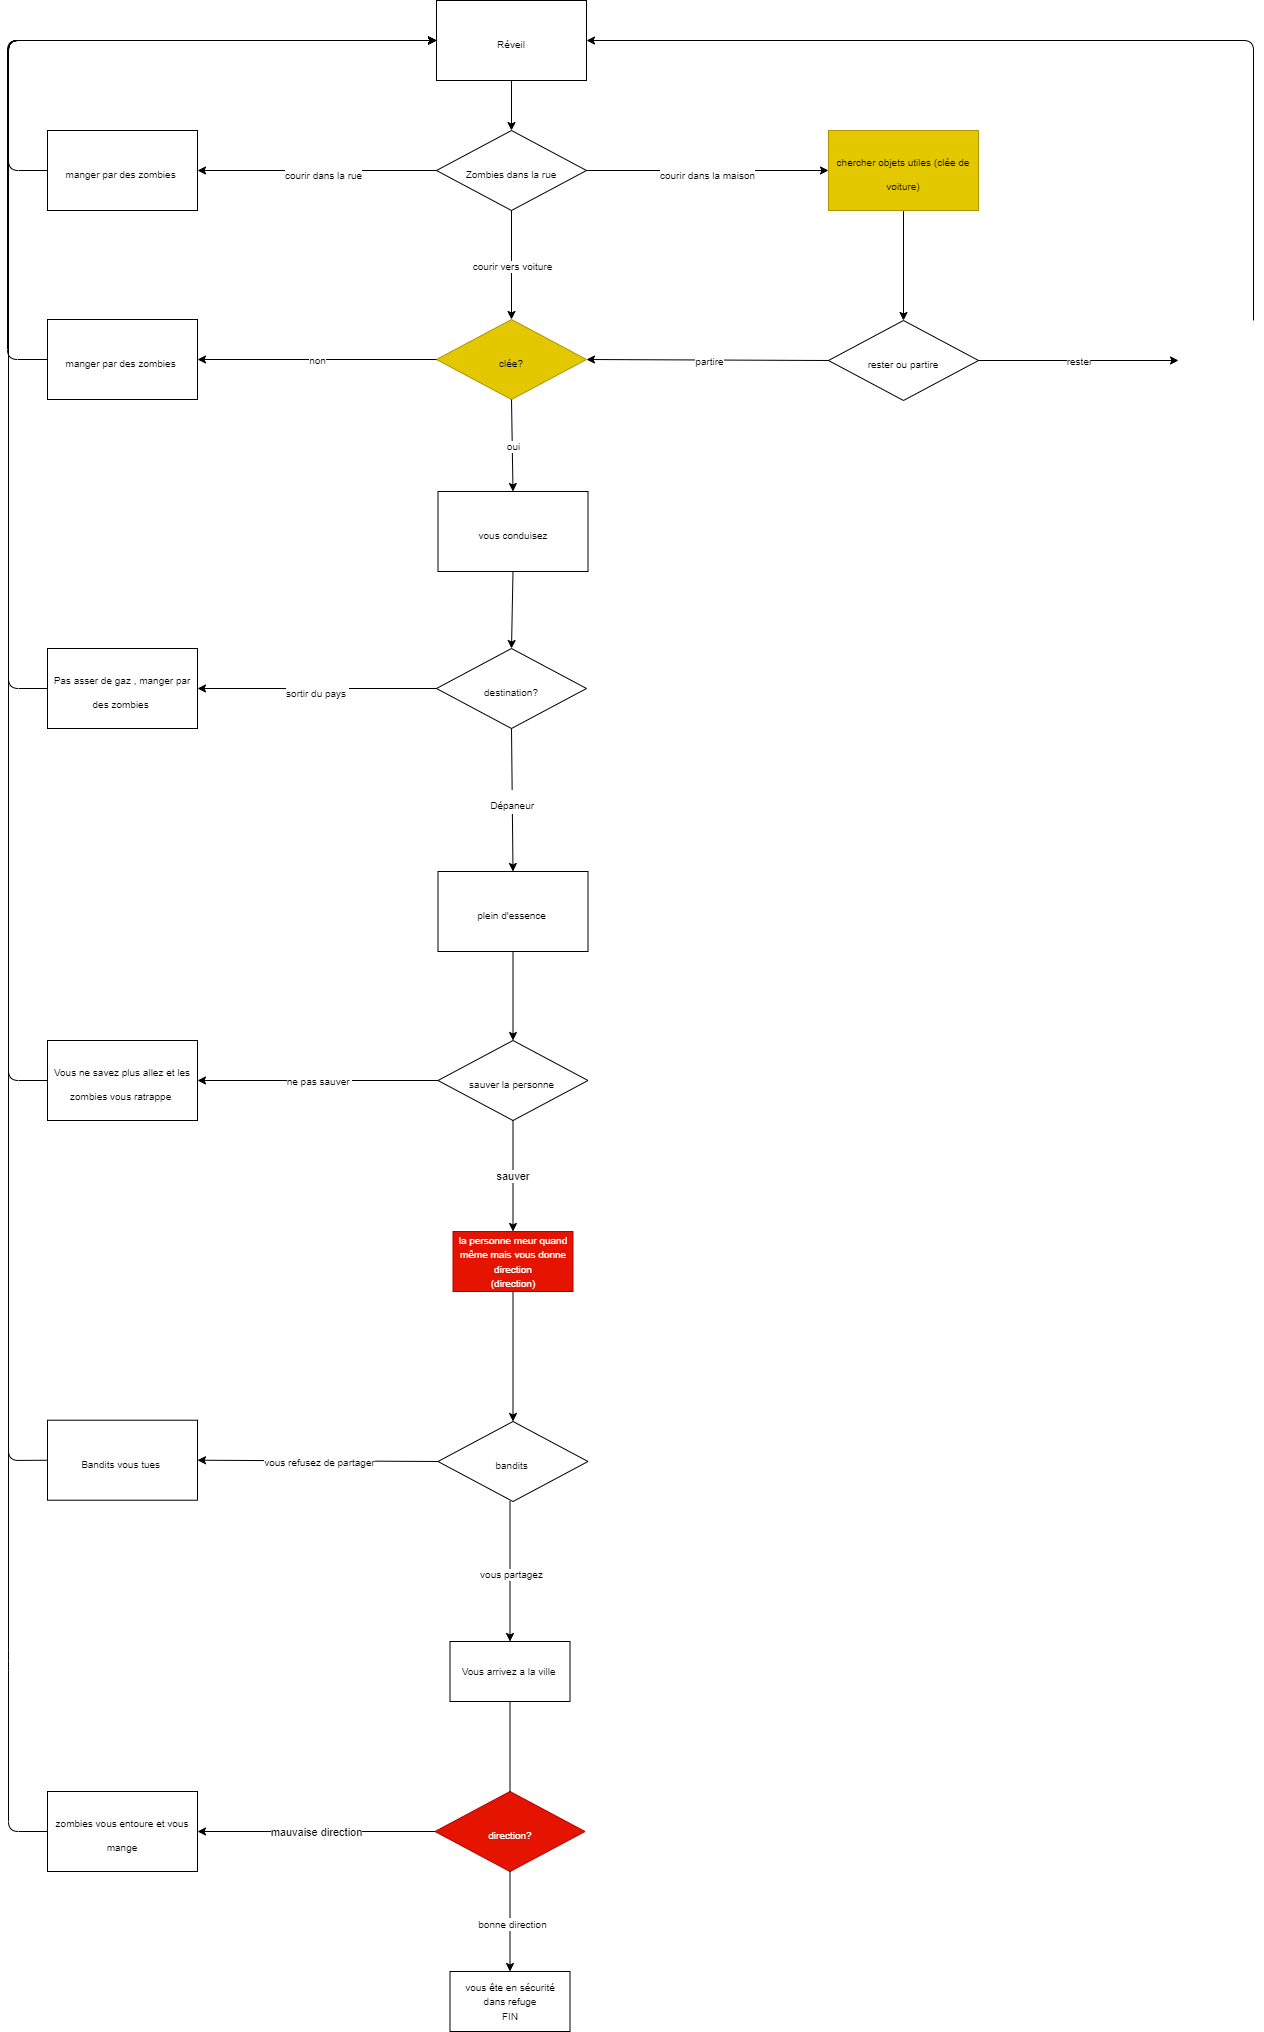

The diagram above was exported from draw.io. Its source (the exported page's mxGraphModel, read from the mxfile embedded in the PNG):
<mxGraphModel dx="4890" dy="2269" grid="1" gridSize="10" guides="1" tooltips="1" connect="1" arrows="1" fold="1" page="1" pageScale="1" pageWidth="827" pageHeight="1169" math="0" shadow="0">
  <root>
    <mxCell id="0" />
    <mxCell id="1" parent="0" />
    <mxCell id="2" style="edgeStyle=none;html=1;entryX=0.5;entryY=0;entryDx=0;entryDy=0;fontSize=20;" parent="1" source="3" target="4" edge="1">
      <mxGeometry relative="1" as="geometry" />
    </mxCell>
    <mxCell id="3" value="&lt;font style=&quot;font-size: 10px&quot;&gt;Réveil&lt;/font&gt;" style="rounded=0;whiteSpace=wrap;html=1;fontSize=20;" parent="1" vertex="1">
      <mxGeometry x="348" y="300" width="150" height="80" as="geometry" />
    </mxCell>
    <mxCell id="4" value="&lt;font style=&quot;font-size: 10px&quot;&gt;Zombies dans la rue&lt;/font&gt;" style="rhombus;whiteSpace=wrap;html=1;fontSize=20;" parent="1" vertex="1">
      <mxGeometry x="348" y="430" width="150" height="80" as="geometry" />
    </mxCell>
    <mxCell id="5" style="edgeStyle=none;html=1;exitX=0.5;exitY=1;exitDx=0;exitDy=0;entryX=0.5;entryY=0;entryDx=0;entryDy=0;fontSize=20;" parent="1" source="6" target="15" edge="1">
      <mxGeometry relative="1" as="geometry" />
    </mxCell>
    <mxCell id="6" value="&lt;font style=&quot;font-size: 10px&quot;&gt;vous conduisez&lt;/font&gt;" style="rounded=0;whiteSpace=wrap;html=1;fontSize=20;" parent="1" vertex="1">
      <mxGeometry x="349.5" y="791" width="150" height="80" as="geometry" />
    </mxCell>
    <mxCell id="7" style="edgeStyle=none;html=1;exitX=0;exitY=0.5;exitDx=0;exitDy=0;fontSize=20;entryX=0;entryY=0.5;entryDx=0;entryDy=0;" parent="1" source="8" target="3" edge="1">
      <mxGeometry relative="1" as="geometry">
        <mxPoint x="-90" y="470.0526315789475" as="targetPoint" />
        <Array as="points">
          <mxPoint x="-80" y="470" />
          <mxPoint x="-80" y="340" />
        </Array>
      </mxGeometry>
    </mxCell>
    <mxCell id="8" value="&lt;font style=&quot;font-size: 10px&quot;&gt;manger par des zombies&amp;nbsp;&lt;/font&gt;" style="rounded=0;whiteSpace=wrap;html=1;fontSize=20;" parent="1" vertex="1">
      <mxGeometry x="-41" y="430" width="150" height="80" as="geometry" />
    </mxCell>
    <mxCell id="9" value="" style="endArrow=classic;html=1;fontSize=20;entryX=1;entryY=0.5;entryDx=0;entryDy=0;exitX=0;exitY=0.5;exitDx=0;exitDy=0;" parent="1" source="4" target="8" edge="1">
      <mxGeometry relative="1" as="geometry">
        <mxPoint x="220" y="480" as="sourcePoint" />
        <mxPoint x="320" y="480" as="targetPoint" />
      </mxGeometry>
    </mxCell>
    <mxCell id="10" value="&lt;font style=&quot;font-size: 10px&quot;&gt;courir dans la rue&lt;/font&gt;" style="edgeLabel;resizable=0;html=1;align=center;verticalAlign=middle;fontSize=20;" parent="9" connectable="0" vertex="1">
      <mxGeometry relative="1" as="geometry">
        <mxPoint x="6" as="offset" />
      </mxGeometry>
    </mxCell>
    <mxCell id="11" style="edgeStyle=none;html=1;exitX=0.5;exitY=1;exitDx=0;exitDy=0;entryX=0.5;entryY=0;entryDx=0;entryDy=0;fontSize=20;" parent="1" source="12" target="24" edge="1">
      <mxGeometry relative="1" as="geometry" />
    </mxCell>
    <mxCell id="12" value="&lt;font style=&quot;font-size: 10px&quot;&gt;chercher objets utiles (clée de voiture)&lt;/font&gt;" style="rounded=0;whiteSpace=wrap;html=1;fontSize=20;fillColor=#e3c800;fontColor=#000000;strokeColor=#B09500;" parent="1" vertex="1">
      <mxGeometry x="740" y="430" width="150" height="80" as="geometry" />
    </mxCell>
    <mxCell id="13" value="" style="endArrow=classic;html=1;fontSize=20;entryX=0;entryY=0.5;entryDx=0;entryDy=0;exitX=1;exitY=0.5;exitDx=0;exitDy=0;" parent="1" source="4" target="12" edge="1">
      <mxGeometry relative="1" as="geometry">
        <mxPoint x="530" y="480" as="sourcePoint" />
        <mxPoint x="630" y="480" as="targetPoint" />
      </mxGeometry>
    </mxCell>
    <mxCell id="14" value="&lt;font style=&quot;font-size: 10px&quot;&gt;courir dans la maison&lt;/font&gt;" style="edgeLabel;resizable=0;html=1;align=center;verticalAlign=middle;fontSize=20;" parent="13" connectable="0" vertex="1">
      <mxGeometry relative="1" as="geometry" />
    </mxCell>
    <mxCell id="15" value="&lt;font style=&quot;font-size: 10px&quot;&gt;destination?&lt;/font&gt;" style="rhombus;whiteSpace=wrap;html=1;fontSize=20;" parent="1" vertex="1">
      <mxGeometry x="348" y="948" width="150" height="80" as="geometry" />
    </mxCell>
    <mxCell id="16" style="edgeStyle=none;html=1;exitX=0.5;exitY=1;exitDx=0;exitDy=0;entryX=0.5;entryY=0;entryDx=0;entryDy=0;" parent="1" source="17" target="25" edge="1">
      <mxGeometry relative="1" as="geometry" />
    </mxCell>
    <mxCell id="17" value="&lt;font style=&quot;font-size: 10px&quot;&gt;plein d'essence&amp;nbsp;&lt;/font&gt;" style="rounded=0;whiteSpace=wrap;html=1;fontSize=20;" parent="1" vertex="1">
      <mxGeometry x="349.5" y="1171" width="150" height="80" as="geometry" />
    </mxCell>
    <mxCell id="18" style="edgeStyle=none;html=1;exitX=0;exitY=0.5;exitDx=0;exitDy=0;entryX=0;entryY=0.5;entryDx=0;entryDy=0;fontSize=20;" parent="1" source="19" target="3" edge="1">
      <mxGeometry relative="1" as="geometry">
        <Array as="points">
          <mxPoint x="-80" y="988" />
          <mxPoint x="-80" y="810" />
          <mxPoint x="-80" y="340" />
        </Array>
      </mxGeometry>
    </mxCell>
    <mxCell id="19" value="&lt;font style=&quot;font-size: 10px&quot;&gt;Pas asser de gaz , manger par des zombies&amp;nbsp;&lt;/font&gt;" style="rounded=0;whiteSpace=wrap;html=1;fontSize=20;" parent="1" vertex="1">
      <mxGeometry x="-41" y="948" width="150" height="80" as="geometry" />
    </mxCell>
    <mxCell id="20" value="" style="endArrow=classic;html=1;fontSize=20;entryX=1;entryY=0.5;entryDx=0;entryDy=0;exitX=0;exitY=0.5;exitDx=0;exitDy=0;" parent="1" source="15" target="19" edge="1">
      <mxGeometry relative="1" as="geometry">
        <mxPoint x="150.5" y="1009.71" as="sourcePoint" />
        <mxPoint x="250.5" y="1009.71" as="targetPoint" />
      </mxGeometry>
    </mxCell>
    <mxCell id="21" value="&lt;font style=&quot;font-size: 10px&quot;&gt;sortir du pays&amp;nbsp;&lt;/font&gt;" style="edgeLabel;resizable=0;html=1;align=center;verticalAlign=middle;fontSize=20;" parent="20" connectable="0" vertex="1">
      <mxGeometry relative="1" as="geometry" />
    </mxCell>
    <mxCell id="22" value="" style="endArrow=classic;html=1;fontSize=20;exitX=0.5;exitY=1;exitDx=0;exitDy=0;entryX=0.5;entryY=0;entryDx=0;entryDy=0;" parent="1" source="15" target="17" edge="1">
      <mxGeometry relative="1" as="geometry">
        <mxPoint x="481.5" y="1101" as="sourcePoint" />
        <mxPoint x="581.5" y="1101" as="targetPoint" />
      </mxGeometry>
    </mxCell>
    <mxCell id="23" value="&lt;font style=&quot;font-size: 10px&quot;&gt;Dépaneur&amp;nbsp;&lt;/font&gt;" style="edgeLabel;resizable=0;html=1;align=center;verticalAlign=middle;fontSize=20;" parent="22" connectable="0" vertex="1">
      <mxGeometry relative="1" as="geometry" />
    </mxCell>
    <mxCell id="24" value="&lt;font style=&quot;font-size: 10px&quot;&gt;rester ou partire&lt;/font&gt;" style="rhombus;whiteSpace=wrap;html=1;fontSize=20;" parent="1" vertex="1">
      <mxGeometry x="740" y="620" width="150" height="80" as="geometry" />
    </mxCell>
    <mxCell id="25" value="&lt;font style=&quot;font-size: 10px&quot;&gt;sauver la personne&amp;nbsp;&lt;/font&gt;" style="rhombus;whiteSpace=wrap;html=1;fontSize=20;" parent="1" vertex="1">
      <mxGeometry x="349.5" y="1340" width="150" height="80" as="geometry" />
    </mxCell>
    <mxCell id="26" style="edgeStyle=none;html=1;exitX=0;exitY=0.5;exitDx=0;exitDy=0;entryX=0;entryY=0.5;entryDx=0;entryDy=0;" parent="1" source="27" target="3" edge="1">
      <mxGeometry relative="1" as="geometry">
        <Array as="points">
          <mxPoint x="-80" y="1380" />
          <mxPoint x="-80" y="1209" />
          <mxPoint x="-80" y="340" />
        </Array>
      </mxGeometry>
    </mxCell>
    <mxCell id="27" value="&lt;font style=&quot;font-size: 10px&quot;&gt;Vous ne savez plus allez et les zombies vous ratrappe&amp;nbsp;&lt;/font&gt;" style="rounded=0;whiteSpace=wrap;html=1;fontSize=20;" parent="1" vertex="1">
      <mxGeometry x="-41" y="1340" width="150" height="80" as="geometry" />
    </mxCell>
    <mxCell id="28" value="" style="endArrow=classic;html=1;entryX=1;entryY=0.5;entryDx=0;entryDy=0;exitX=0;exitY=0.5;exitDx=0;exitDy=0;" parent="1" source="25" target="27" edge="1">
      <mxGeometry relative="1" as="geometry">
        <mxPoint x="180.5" y="1389.71" as="sourcePoint" />
        <mxPoint x="280.5" y="1389.71" as="targetPoint" />
      </mxGeometry>
    </mxCell>
    <mxCell id="29" value="&lt;span style=&quot;font-size: 10px&quot;&gt;ne pas sauver&amp;nbsp;&lt;/span&gt;" style="edgeLabel;resizable=0;html=1;align=center;verticalAlign=middle;" parent="28" connectable="0" vertex="1">
      <mxGeometry relative="1" as="geometry" />
    </mxCell>
    <mxCell id="30" style="edgeStyle=none;html=1;exitX=0.5;exitY=1;exitDx=0;exitDy=0;entryX=0.5;entryY=0;entryDx=0;entryDy=0;" parent="1" source="31" target="35" edge="1">
      <mxGeometry relative="1" as="geometry" />
    </mxCell>
    <mxCell id="31" value="&lt;font style=&quot;font-size: 10px&quot;&gt;la personne meur quand même mais vous donne direction&lt;br&gt;(direction)&lt;/font&gt;" style="rounded=0;whiteSpace=wrap;html=1;fillColor=#e51400;fontColor=#ffffff;strokeColor=#B20000;" parent="1" vertex="1">
      <mxGeometry x="364.5" y="1531" width="120" height="60" as="geometry" />
    </mxCell>
    <mxCell id="32" style="edgeStyle=none;html=1;exitX=0.5;exitY=0;exitDx=0;exitDy=0;entryX=1;entryY=0.5;entryDx=0;entryDy=0;" parent="1" target="3" edge="1">
      <mxGeometry relative="1" as="geometry">
        <Array as="points">
          <mxPoint x="1165" y="340" />
        </Array>
        <mxPoint x="1165" y="620" as="sourcePoint" />
      </mxGeometry>
    </mxCell>
    <mxCell id="33" value="" style="endArrow=classic;html=1;entryX=0;entryY=0.5;entryDx=0;entryDy=0;exitX=1;exitY=0.5;exitDx=0;exitDy=0;" parent="1" source="24" edge="1">
      <mxGeometry relative="1" as="geometry">
        <mxPoint x="940" y="630" as="sourcePoint" />
        <mxPoint x="1090" y="660" as="targetPoint" />
      </mxGeometry>
    </mxCell>
    <mxCell id="34" value="&lt;span style=&quot;font-size: 10px&quot;&gt;rester&lt;/span&gt;" style="edgeLabel;resizable=0;html=1;align=center;verticalAlign=middle;" parent="33" connectable="0" vertex="1">
      <mxGeometry relative="1" as="geometry" />
    </mxCell>
    <mxCell id="35" value="&lt;font style=&quot;font-size: 10px&quot;&gt;bandits&amp;nbsp;&lt;/font&gt;" style="rhombus;whiteSpace=wrap;html=1;fontSize=20;" parent="1" vertex="1">
      <mxGeometry x="349.5" y="1721" width="150" height="80" as="geometry" />
    </mxCell>
    <mxCell id="36" style="edgeStyle=none;html=1;exitX=0;exitY=0.5;exitDx=0;exitDy=0;entryX=0;entryY=0.5;entryDx=0;entryDy=0;" parent="1" source="37" target="3" edge="1">
      <mxGeometry relative="1" as="geometry">
        <Array as="points">
          <mxPoint x="-80" y="1760" />
          <mxPoint x="-80" y="1590" />
          <mxPoint x="-80" y="340" />
        </Array>
      </mxGeometry>
    </mxCell>
    <mxCell id="37" value="&lt;font style=&quot;font-size: 10px&quot;&gt;Bandits vous tues&amp;nbsp;&lt;/font&gt;" style="rounded=0;whiteSpace=wrap;html=1;fontSize=20;" parent="1" vertex="1">
      <mxGeometry x="-41" y="1719.71" width="150" height="80" as="geometry" />
    </mxCell>
    <mxCell id="38" value="" style="endArrow=classic;html=1;entryX=1;entryY=0.5;entryDx=0;entryDy=0;exitX=0;exitY=0.5;exitDx=0;exitDy=0;" parent="1" source="35" target="37" edge="1">
      <mxGeometry relative="1" as="geometry">
        <mxPoint x="250.5" y="1669.71" as="sourcePoint" />
        <mxPoint x="350.5" y="1669.71" as="targetPoint" />
      </mxGeometry>
    </mxCell>
    <mxCell id="39" value="&lt;font style=&quot;font-size: 10px&quot;&gt;vous refusez de partager&lt;/font&gt;" style="edgeLabel;resizable=0;html=1;align=center;verticalAlign=middle;fontSize=10;" parent="38" connectable="0" vertex="1">
      <mxGeometry relative="1" as="geometry" />
    </mxCell>
    <mxCell id="40" value="&lt;font style=&quot;font-size: 10px&quot;&gt;Vous arrivez a la ville&amp;nbsp;&lt;/font&gt;" style="rounded=0;whiteSpace=wrap;html=1;" parent="1" vertex="1">
      <mxGeometry x="361.5" y="1941" width="120" height="60" as="geometry" />
    </mxCell>
    <mxCell id="41" value="" style="endArrow=classic;html=1;entryX=0.5;entryY=0;entryDx=0;entryDy=0;" parent="1" target="40" edge="1">
      <mxGeometry relative="1" as="geometry">
        <mxPoint x="421.5" y="1801" as="sourcePoint" />
        <mxPoint x="511.5" y="1801" as="targetPoint" />
      </mxGeometry>
    </mxCell>
    <mxCell id="42" value="vous partagez" style="edgeLabel;resizable=0;html=1;align=center;verticalAlign=middle;fontSize=10;" parent="41" connectable="0" vertex="1">
      <mxGeometry relative="1" as="geometry" />
    </mxCell>
    <mxCell id="43" style="edgeStyle=none;html=1;exitX=0;exitY=0.5;exitDx=0;exitDy=0;entryX=0;entryY=0.5;entryDx=0;entryDy=0;" parent="1" source="44" target="3" edge="1">
      <mxGeometry relative="1" as="geometry">
        <Array as="points">
          <mxPoint x="-80" y="2131" />
          <mxPoint x="-80" y="1960" />
          <mxPoint x="-80" y="340" />
        </Array>
      </mxGeometry>
    </mxCell>
    <mxCell id="44" value="&lt;font style=&quot;font-size: 10px&quot;&gt;zombies vous entoure et vous mange&lt;/font&gt;" style="rounded=0;whiteSpace=wrap;html=1;fontSize=20;" parent="1" vertex="1">
      <mxGeometry x="-41" y="2091" width="150" height="80" as="geometry" />
    </mxCell>
    <mxCell id="45" value="" style="endArrow=classic;html=1;entryX=1;entryY=0.5;entryDx=0;entryDy=0;exitX=0;exitY=0.5;exitDx=0;exitDy=0;" parent="1" source="48" target="44" edge="1">
      <mxGeometry relative="1" as="geometry">
        <mxPoint x="210.5" y="1949.71" as="sourcePoint" />
        <mxPoint x="310.5" y="1949.71" as="targetPoint" />
      </mxGeometry>
    </mxCell>
    <mxCell id="46" value="mauvaise direction" style="edgeLabel;resizable=0;html=1;align=center;verticalAlign=middle;" parent="45" connectable="0" vertex="1">
      <mxGeometry relative="1" as="geometry" />
    </mxCell>
    <mxCell id="47" value="&lt;font style=&quot;font-size: 10px&quot;&gt;vous ête en sécurité&lt;br&gt;dans refuge&lt;br&gt;FIN&lt;/font&gt;" style="rounded=0;whiteSpace=wrap;html=1;" parent="1" vertex="1">
      <mxGeometry x="361.5" y="2271" width="120" height="60" as="geometry" />
    </mxCell>
    <mxCell id="48" value="&lt;font style=&quot;font-size: 10px&quot;&gt;direction?&lt;/font&gt;" style="rhombus;whiteSpace=wrap;html=1;fontSize=20;fillColor=#e51400;fontColor=#ffffff;strokeColor=#B20000;" parent="1" vertex="1">
      <mxGeometry x="346.5" y="2091" width="150" height="80" as="geometry" />
    </mxCell>
    <mxCell id="49" value="" style="edgeStyle=none;html=1;exitX=0.5;exitY=1;exitDx=0;exitDy=0;entryX=0.5;entryY=0;entryDx=0;entryDy=0;endArrow=none;" parent="1" source="40" target="48" edge="1">
      <mxGeometry relative="1" as="geometry">
        <mxPoint x="421.49999999999955" y="2001" as="sourcePoint" />
        <mxPoint x="421.49999999999955" y="2131" as="targetPoint" />
      </mxGeometry>
    </mxCell>
    <mxCell id="50" value="" style="endArrow=classic;html=1;exitX=0.5;exitY=1;exitDx=0;exitDy=0;entryX=0.5;entryY=0;entryDx=0;entryDy=0;" parent="1" source="48" target="47" edge="1">
      <mxGeometry relative="1" as="geometry">
        <mxPoint x="461.5" y="2191" as="sourcePoint" />
        <mxPoint x="561.5" y="2191" as="targetPoint" />
      </mxGeometry>
    </mxCell>
    <mxCell id="51" value="&lt;font style=&quot;font-size: 10px&quot;&gt;bonne direction&lt;/font&gt;" style="edgeLabel;resizable=0;html=1;align=center;verticalAlign=middle;" parent="50" connectable="0" vertex="1">
      <mxGeometry relative="1" as="geometry">
        <mxPoint x="1" as="offset" />
      </mxGeometry>
    </mxCell>
    <mxCell id="59" value="&lt;span style=&quot;font-size: 10px&quot;&gt;clée?&lt;/span&gt;" style="rhombus;whiteSpace=wrap;html=1;fontSize=20;fillColor=#e3c800;fontColor=#000000;strokeColor=#B09500;" parent="1" vertex="1">
      <mxGeometry x="348" y="619" width="150" height="80" as="geometry" />
    </mxCell>
    <mxCell id="60" value="" style="endArrow=classic;html=1;fontSize=10;exitX=0.5;exitY=1;exitDx=0;exitDy=0;entryX=0.5;entryY=0;entryDx=0;entryDy=0;" parent="1" source="4" target="59" edge="1">
      <mxGeometry relative="1" as="geometry">
        <mxPoint x="570" y="601" as="sourcePoint" />
        <mxPoint x="670" y="601" as="targetPoint" />
      </mxGeometry>
    </mxCell>
    <mxCell id="61" value="courir vers voiture" style="edgeLabel;resizable=0;html=1;align=center;verticalAlign=middle;fontSize=10;" parent="60" connectable="0" vertex="1">
      <mxGeometry relative="1" as="geometry" />
    </mxCell>
    <mxCell id="62" value="" style="endArrow=classic;html=1;fontSize=10;entryX=1;entryY=0.5;entryDx=0;entryDy=0;exitX=0;exitY=0.5;exitDx=0;exitDy=0;" parent="1" source="24" target="59" edge="1">
      <mxGeometry relative="1" as="geometry">
        <mxPoint x="642" y="685" as="sourcePoint" />
        <mxPoint x="742" y="685" as="targetPoint" />
      </mxGeometry>
    </mxCell>
    <mxCell id="63" value="partire" style="edgeLabel;resizable=0;html=1;align=center;verticalAlign=middle;fontSize=10;" parent="62" connectable="0" vertex="1">
      <mxGeometry relative="1" as="geometry" />
    </mxCell>
    <mxCell id="64" value="" style="endArrow=classic;html=1;fontSize=10;entryX=0.5;entryY=0;entryDx=0;entryDy=0;exitX=0.5;exitY=1;exitDx=0;exitDy=0;" parent="1" source="59" target="6" edge="1">
      <mxGeometry relative="1" as="geometry">
        <mxPoint x="487" y="734" as="sourcePoint" />
        <mxPoint x="587" y="734" as="targetPoint" />
      </mxGeometry>
    </mxCell>
    <mxCell id="65" value="oui" style="edgeLabel;resizable=0;html=1;align=center;verticalAlign=middle;fontSize=10;" parent="64" connectable="0" vertex="1">
      <mxGeometry relative="1" as="geometry" />
    </mxCell>
    <mxCell id="66" style="edgeStyle=none;html=1;exitX=0;exitY=0.5;exitDx=0;exitDy=0;entryX=0;entryY=0.5;entryDx=0;entryDy=0;fontSize=10;" parent="1" source="67" target="3" edge="1">
      <mxGeometry relative="1" as="geometry">
        <Array as="points">
          <mxPoint x="-81" y="659" />
          <mxPoint x="-81" y="340" />
        </Array>
      </mxGeometry>
    </mxCell>
    <mxCell id="67" value="&lt;font style=&quot;font-size: 10px&quot;&gt;manger par des zombies&amp;nbsp;&lt;/font&gt;" style="rounded=0;whiteSpace=wrap;html=1;fontSize=20;" parent="1" vertex="1">
      <mxGeometry x="-41" y="619" width="150" height="80" as="geometry" />
    </mxCell>
    <mxCell id="68" value="" style="endArrow=classic;html=1;fontSize=10;entryX=1;entryY=0.5;entryDx=0;entryDy=0;exitX=0;exitY=0.5;exitDx=0;exitDy=0;" parent="1" source="59" target="67" edge="1">
      <mxGeometry relative="1" as="geometry">
        <mxPoint x="159" y="700" as="sourcePoint" />
        <mxPoint x="259" y="700" as="targetPoint" />
      </mxGeometry>
    </mxCell>
    <mxCell id="69" value="non" style="edgeLabel;resizable=0;html=1;align=center;verticalAlign=middle;fontSize=10;" parent="68" connectable="0" vertex="1">
      <mxGeometry relative="1" as="geometry" />
    </mxCell>
    <mxCell id="74" value="" style="endArrow=classic;html=1;exitX=0.5;exitY=1;exitDx=0;exitDy=0;entryX=0.5;entryY=0;entryDx=0;entryDy=0;" parent="1" source="25" target="31" edge="1">
      <mxGeometry relative="1" as="geometry">
        <mxPoint x="394" y="1457" as="sourcePoint" />
        <mxPoint x="494" y="1457" as="targetPoint" />
      </mxGeometry>
    </mxCell>
    <mxCell id="75" value="sauver&amp;nbsp;" style="edgeLabel;resizable=0;html=1;align=center;verticalAlign=middle;" parent="74" connectable="0" vertex="1">
      <mxGeometry relative="1" as="geometry" />
    </mxCell>
  </root>
</mxGraphModel>